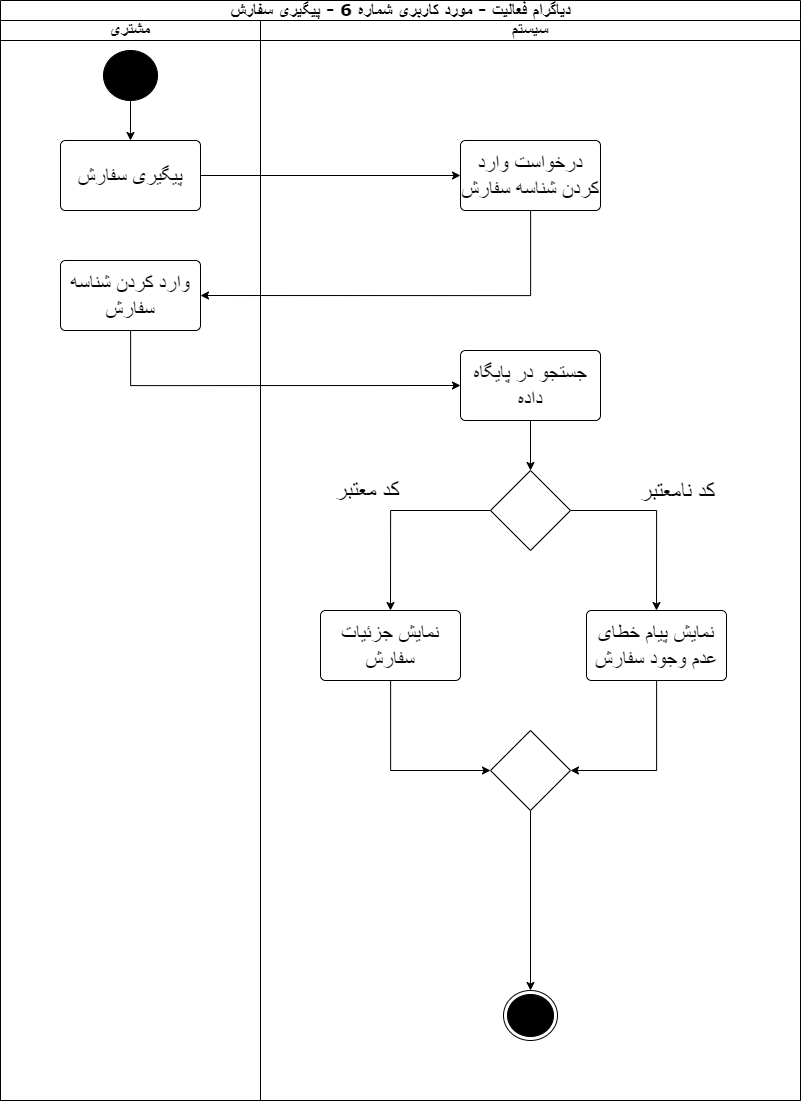

The diagram above was exported from draw.io. Its source (the exported page's mxGraphModel, read from the mxfile embedded in the PNG):
<mxGraphModel dx="2333" dy="1178" grid="1" gridSize="10" guides="1" tooltips="1" connect="1" arrows="1" fold="1" page="1" pageScale="1" pageWidth="827" pageHeight="1169" background="none" math="0" shadow="0">
  <root>
    <mxCell id="0" />
    <mxCell id="1" parent="0" />
    <mxCell id="1c1d494c118603dd-1" value="دیاگرام فعالیت - مورد کاربری شماره 6 - پیگیری سفارش" style="swimlane;html=1;childLayout=stackLayout;startSize=20;rounded=0;shadow=0;comic=0;labelBackgroundColor=none;strokeWidth=1;fontFamily=Verdana;fontSize=17;align=center;" parent="1" vertex="1">
      <mxGeometry x="14" y="20" width="800" height="1100" as="geometry" />
    </mxCell>
    <mxCell id="bYX_rBt1W14Q4xHbeTwR-1" value="مشتری" style="swimlane;startSize=20;whiteSpace=wrap;html=1;fontSize=17;" parent="1c1d494c118603dd-1" vertex="1">
      <mxGeometry y="20" width="260" height="1080" as="geometry" />
    </mxCell>
    <mxCell id="_GKaaEnPmd_whFGMj8a_-45" style="edgeStyle=orthogonalEdgeStyle;rounded=0;orthogonalLoop=1;jettySize=auto;html=1;entryX=0.5;entryY=0;entryDx=0;entryDy=0;" edge="1" parent="bYX_rBt1W14Q4xHbeTwR-1" source="bYX_rBt1W14Q4xHbeTwR-68" target="_GKaaEnPmd_whFGMj8a_-44">
      <mxGeometry relative="1" as="geometry" />
    </mxCell>
    <mxCell id="bYX_rBt1W14Q4xHbeTwR-68" value="" style="ellipse;fillColor=strokeColor;html=1;" parent="bYX_rBt1W14Q4xHbeTwR-1" vertex="1">
      <mxGeometry x="103" y="30" width="54" height="50" as="geometry" />
    </mxCell>
    <mxCell id="_GKaaEnPmd_whFGMj8a_-44" value="&lt;font style=&quot;font-size: 21px;&quot;&gt;پیگیری سفارش&lt;/font&gt;" style="html=1;align=center;verticalAlign=middle;rounded=1;absoluteArcSize=1;arcSize=10;dashed=0;whiteSpace=wrap;" vertex="1" parent="bYX_rBt1W14Q4xHbeTwR-1">
      <mxGeometry x="60" y="120" width="140" height="70" as="geometry" />
    </mxCell>
    <mxCell id="_GKaaEnPmd_whFGMj8a_-48" value="&lt;font style=&quot;font-size: 21px;&quot;&gt;وارد کردن شناسه سفارش&lt;/font&gt;" style="html=1;align=center;verticalAlign=middle;rounded=1;absoluteArcSize=1;arcSize=10;dashed=0;whiteSpace=wrap;" vertex="1" parent="bYX_rBt1W14Q4xHbeTwR-1">
      <mxGeometry x="60" y="240" width="140" height="70" as="geometry" />
    </mxCell>
    <mxCell id="bYX_rBt1W14Q4xHbeTwR-3" value="سیستم" style="swimlane;startSize=20;whiteSpace=wrap;html=1;fontSize=17;" parent="1c1d494c118603dd-1" vertex="1">
      <mxGeometry x="260" y="20" width="540" height="1080" as="geometry" />
    </mxCell>
    <mxCell id="_GKaaEnPmd_whFGMj8a_-36" style="edgeStyle=orthogonalEdgeStyle;rounded=0;orthogonalLoop=1;jettySize=auto;html=1;entryX=1;entryY=0.5;entryDx=0;entryDy=0;" edge="1" parent="bYX_rBt1W14Q4xHbeTwR-3" target="_GKaaEnPmd_whFGMj8a_-33">
      <mxGeometry relative="1" as="geometry">
        <mxPoint x="446" y="690.0769230769229" as="sourcePoint" />
        <Array as="points">
          <mxPoint x="466" y="690" />
          <mxPoint x="466" y="840" />
        </Array>
      </mxGeometry>
    </mxCell>
    <mxCell id="_GKaaEnPmd_whFGMj8a_-46" value="&lt;font style=&quot;font-size: 21px;&quot;&gt;درخواست وارد کردن شناسه سفارش&lt;/font&gt;" style="html=1;align=center;verticalAlign=middle;rounded=1;absoluteArcSize=1;arcSize=10;dashed=0;whiteSpace=wrap;" vertex="1" parent="bYX_rBt1W14Q4xHbeTwR-3">
      <mxGeometry x="200" y="120" width="140" height="70" as="geometry" />
    </mxCell>
    <mxCell id="_GKaaEnPmd_whFGMj8a_-53" style="edgeStyle=orthogonalEdgeStyle;rounded=0;orthogonalLoop=1;jettySize=auto;html=1;entryX=0.5;entryY=0;entryDx=0;entryDy=0;" edge="1" parent="bYX_rBt1W14Q4xHbeTwR-3" source="_GKaaEnPmd_whFGMj8a_-50" target="_GKaaEnPmd_whFGMj8a_-52">
      <mxGeometry relative="1" as="geometry" />
    </mxCell>
    <mxCell id="_GKaaEnPmd_whFGMj8a_-50" value="&lt;font style=&quot;font-size: 21px;&quot;&gt;جستجو در پایگاه داده&lt;/font&gt;" style="html=1;align=center;verticalAlign=middle;rounded=1;absoluteArcSize=1;arcSize=10;dashed=0;whiteSpace=wrap;" vertex="1" parent="bYX_rBt1W14Q4xHbeTwR-3">
      <mxGeometry x="200" y="330" width="140" height="70" as="geometry" />
    </mxCell>
    <mxCell id="_GKaaEnPmd_whFGMj8a_-56" style="edgeStyle=orthogonalEdgeStyle;rounded=0;orthogonalLoop=1;jettySize=auto;html=1;entryX=0.5;entryY=0;entryDx=0;entryDy=0;" edge="1" parent="bYX_rBt1W14Q4xHbeTwR-3" source="_GKaaEnPmd_whFGMj8a_-52" target="_GKaaEnPmd_whFGMj8a_-55">
      <mxGeometry relative="1" as="geometry" />
    </mxCell>
    <mxCell id="_GKaaEnPmd_whFGMj8a_-59" value="&lt;span style=&quot;font-size: 23px;&quot;&gt;کد نامعتبر&lt;/span&gt;" style="edgeLabel;html=1;align=center;verticalAlign=middle;resizable=0;points=[];" vertex="1" connectable="0" parent="_GKaaEnPmd_whFGMj8a_-56">
      <mxGeometry x="0.2939" y="-4" relative="1" as="geometry">
        <mxPoint x="24" y="-54" as="offset" />
      </mxGeometry>
    </mxCell>
    <mxCell id="_GKaaEnPmd_whFGMj8a_-57" style="edgeStyle=orthogonalEdgeStyle;rounded=0;orthogonalLoop=1;jettySize=auto;html=1;entryX=0.5;entryY=0;entryDx=0;entryDy=0;" edge="1" parent="bYX_rBt1W14Q4xHbeTwR-3" source="_GKaaEnPmd_whFGMj8a_-52" target="_GKaaEnPmd_whFGMj8a_-54">
      <mxGeometry relative="1" as="geometry" />
    </mxCell>
    <mxCell id="_GKaaEnPmd_whFGMj8a_-58" value="&lt;font style=&quot;font-size: 23px;&quot;&gt;کد معتبر&lt;/font&gt;" style="edgeLabel;html=1;align=center;verticalAlign=middle;resizable=0;points=[];" vertex="1" connectable="0" parent="_GKaaEnPmd_whFGMj8a_-57">
      <mxGeometry x="0.3872" y="-1" relative="1" as="geometry">
        <mxPoint x="-23" y="-59" as="offset" />
      </mxGeometry>
    </mxCell>
    <mxCell id="_GKaaEnPmd_whFGMj8a_-52" value="" style="rhombus;whiteSpace=wrap;html=1;" vertex="1" parent="bYX_rBt1W14Q4xHbeTwR-3">
      <mxGeometry x="230" y="450" width="80" height="80" as="geometry" />
    </mxCell>
    <mxCell id="_GKaaEnPmd_whFGMj8a_-62" style="edgeStyle=orthogonalEdgeStyle;rounded=0;orthogonalLoop=1;jettySize=auto;html=1;entryX=0;entryY=0.5;entryDx=0;entryDy=0;" edge="1" parent="bYX_rBt1W14Q4xHbeTwR-3" source="_GKaaEnPmd_whFGMj8a_-54" target="_GKaaEnPmd_whFGMj8a_-60">
      <mxGeometry relative="1" as="geometry">
        <Array as="points">
          <mxPoint x="130" y="750" />
        </Array>
      </mxGeometry>
    </mxCell>
    <mxCell id="_GKaaEnPmd_whFGMj8a_-54" value="&lt;font style=&quot;font-size: 21px;&quot;&gt;نمایش جزئیات سفارش&lt;/font&gt;" style="html=1;align=center;verticalAlign=middle;rounded=1;absoluteArcSize=1;arcSize=10;dashed=0;whiteSpace=wrap;" vertex="1" parent="bYX_rBt1W14Q4xHbeTwR-3">
      <mxGeometry x="60" y="590" width="140" height="70" as="geometry" />
    </mxCell>
    <mxCell id="_GKaaEnPmd_whFGMj8a_-61" style="edgeStyle=orthogonalEdgeStyle;rounded=0;orthogonalLoop=1;jettySize=auto;html=1;entryX=1;entryY=0.5;entryDx=0;entryDy=0;" edge="1" parent="bYX_rBt1W14Q4xHbeTwR-3" source="_GKaaEnPmd_whFGMj8a_-55" target="_GKaaEnPmd_whFGMj8a_-60">
      <mxGeometry relative="1" as="geometry">
        <Array as="points">
          <mxPoint x="396" y="750" />
        </Array>
      </mxGeometry>
    </mxCell>
    <mxCell id="_GKaaEnPmd_whFGMj8a_-55" value="&lt;span style=&quot;font-size: 21px;&quot;&gt;نمایش پیام خطای عدم وجود سفارش&lt;/span&gt;" style="html=1;align=center;verticalAlign=middle;rounded=1;absoluteArcSize=1;arcSize=10;dashed=0;whiteSpace=wrap;" vertex="1" parent="bYX_rBt1W14Q4xHbeTwR-3">
      <mxGeometry x="326" y="590" width="140" height="70" as="geometry" />
    </mxCell>
    <mxCell id="_GKaaEnPmd_whFGMj8a_-64" style="edgeStyle=orthogonalEdgeStyle;rounded=0;orthogonalLoop=1;jettySize=auto;html=1;entryX=0.5;entryY=0;entryDx=0;entryDy=0;" edge="1" parent="bYX_rBt1W14Q4xHbeTwR-3" source="_GKaaEnPmd_whFGMj8a_-60" target="_GKaaEnPmd_whFGMj8a_-63">
      <mxGeometry relative="1" as="geometry" />
    </mxCell>
    <mxCell id="_GKaaEnPmd_whFGMj8a_-60" value="" style="rhombus;whiteSpace=wrap;html=1;" vertex="1" parent="bYX_rBt1W14Q4xHbeTwR-3">
      <mxGeometry x="230" y="710" width="80" height="80" as="geometry" />
    </mxCell>
    <mxCell id="_GKaaEnPmd_whFGMj8a_-63" value="" style="ellipse;html=1;shape=endState;fillColor=strokeColor;" vertex="1" parent="bYX_rBt1W14Q4xHbeTwR-3">
      <mxGeometry x="243" y="970" width="54" height="50" as="geometry" />
    </mxCell>
    <mxCell id="_GKaaEnPmd_whFGMj8a_-47" style="edgeStyle=orthogonalEdgeStyle;rounded=0;orthogonalLoop=1;jettySize=auto;html=1;entryX=0;entryY=0.5;entryDx=0;entryDy=0;" edge="1" parent="1c1d494c118603dd-1" source="_GKaaEnPmd_whFGMj8a_-44" target="_GKaaEnPmd_whFGMj8a_-46">
      <mxGeometry relative="1" as="geometry" />
    </mxCell>
    <mxCell id="_GKaaEnPmd_whFGMj8a_-49" style="edgeStyle=orthogonalEdgeStyle;rounded=0;orthogonalLoop=1;jettySize=auto;html=1;entryX=1;entryY=0.5;entryDx=0;entryDy=0;" edge="1" parent="1c1d494c118603dd-1" source="_GKaaEnPmd_whFGMj8a_-46" target="_GKaaEnPmd_whFGMj8a_-48">
      <mxGeometry relative="1" as="geometry">
        <Array as="points">
          <mxPoint x="530" y="295" />
        </Array>
      </mxGeometry>
    </mxCell>
    <mxCell id="_GKaaEnPmd_whFGMj8a_-51" style="edgeStyle=orthogonalEdgeStyle;rounded=0;orthogonalLoop=1;jettySize=auto;html=1;entryX=0;entryY=0.5;entryDx=0;entryDy=0;" edge="1" parent="1c1d494c118603dd-1" source="_GKaaEnPmd_whFGMj8a_-48" target="_GKaaEnPmd_whFGMj8a_-50">
      <mxGeometry relative="1" as="geometry">
        <Array as="points">
          <mxPoint x="130" y="385" />
        </Array>
      </mxGeometry>
    </mxCell>
  </root>
</mxGraphModel>